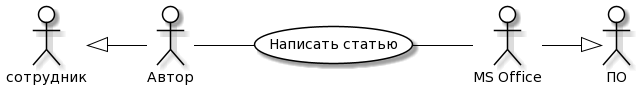

The diagram above was rendered by PlantUML. Its source (embedded in the PNG):
@startuml
skinparam actor {
	BackgroundColor White
	ArrowColor Black
	BorderColor Black
}
skinparam usecase {
	BackgroundColor White
	ArrowColor Black
	BorderColor Black
}
left to right direction
actor P0 as "сотрудник"
actor M0 as "ПО"
actor P as "Автор"
actor M as "MS Office"
usecase A as "Написать статью"
P -- (A)
(A) -- M
P0 <|-- P
M --|> M0
@enduml